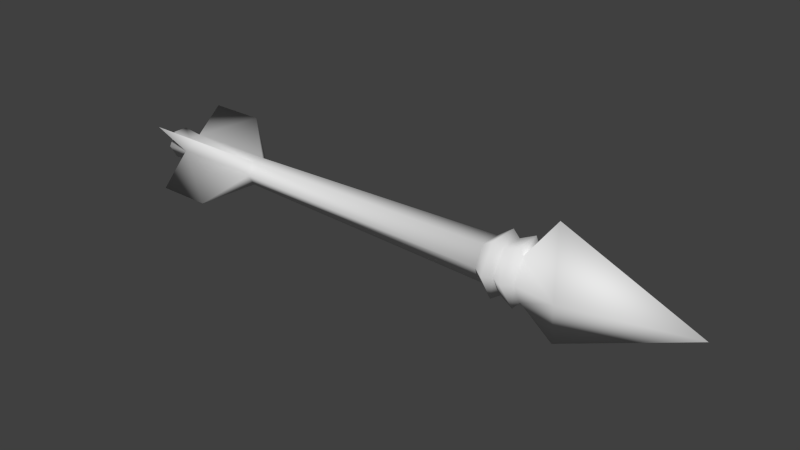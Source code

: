 # Source: arrow1.blend  (saved by Blender 2.73.0; exported with 4.5.12 LTS)
import bpy
from mathutils import Matrix  # noqa: F401  (used for matrix-valued properties, if any)

bpy.ops.wm.read_factory_settings(use_empty=True)
scene = bpy.context.scene
scene.name = 'Scene'

# ---- collections
col_collection_1 = bpy.data.collections.new('Collection 1'); scene.collection.children.link(col_collection_1)

# ---- materials (node trees are filled in below, after node groups)
mat_material_002 = bpy.data.materials.new('Material.002')
mat_material_002.alpha_threshold = 0.0
mat_material_002.use_transparent_shadow = False
mat_material_002.roughness = 0.5

# ---- material node trees

# ---- world
world_world = bpy.data.worlds.new('World'); scene.world = world_world
world_world.color = (0.05088, 0.05088, 0.05088)
world_world.use_sun_shadow = False
world_world.sun_shadow_jitter_overblur = 0.0
world_world.cycles.sampling_method = 'MANUAL'
world_world.cycles.sample_map_resolution = 256

# ---- meshes
me_circle_001 = bpy.data.meshes.new('Circle.001')
me_circle_001.from_pydata([(-0.2152, 0.01018, 0.01911), (-0.2152, -0.01018, 0.01911), (0.2245, 0.01589, 0.02899), (0.2245, -0.01589, 0.02899), (0.2444, 0.02373, 0.04257), (0.2444, -0.02373, 0.04257), (0.2576, 0.01902, 0.03441), (0.2576, -0.01902, 0.03441), (0.2797, 0.0245, 0.04369), (0.2797, -0.0245, 0.04369), (0.2882, 0.01881, 0.03406), (0.2882, -0.01881, 0.03406), (0.3279, 1.306e-08, 0.08999), (-0.3615, -0.01018, 0.01911), (-0.3615, 0.01018, 0.01911), (-0.3965, -0.01174, 0.02181), (-0.3965, 0.01174, 0.02181), (-0.2802, 0.06193, 0.05264), (-0.2802, -0.06193, 0.05264), (-0.3694, -0.06193, 0.05264), (-0.3694, 0.06193, 0.05264), (-0.2152, 0.02036, 0.0), (-0.2152, 0.01018, -0.01911), (-0.2152, -0.01018, -0.01911), (-0.2152, -0.02036, 0.0), (0.2245, 0.03177, 0.0), (0.2245, 0.01589, -0.02899), (0.2245, -0.01589, -0.02899), (0.2245, -0.03177, 0.0), (0.2444, 0.04745, 0.0), (0.2444, 0.02373, -0.04257), (0.2444, -0.02373, -0.04257), (0.2444, -0.04745, 0.0), (0.2576, 0.03803, 0.0), (0.2576, 0.01902, -0.03441), (0.2576, -0.01902, -0.03441), (0.2576, -0.03803, 0.0), (0.2754, 0.049, 0.0), (0.2797, 0.0245, -0.04369), (0.2797, -0.0245, -0.04369), (0.2754, -0.049, 0.0), (0.2885, 0.03762, 0.0), (0.2882, 0.01881, -0.03406), (0.2882, -0.01881, -0.03406), (0.2885, -0.03762, 0.0), (0.3535, 0.04547, 0.0), (0.3279, 1.306e-08, -0.08999), (0.3535, -0.04547, 0.0), (0.5373, 4.032e-08, 0.0), (-0.3615, -0.02036, 0.0), (-0.3615, -0.01018, -0.01911), (-0.3615, 0.01018, -0.01911), (-0.3615, 0.02036, 0.0), (-0.3965, -0.02348, 0.0), (-0.3965, -0.01174, -0.02181), (-0.3965, 0.01174, -0.02181), (-0.3965, 0.02348, 0.0), (-0.2802, 0.06193, -0.05264), (-0.2802, -0.06193, -0.05264), (-0.3694, -0.06193, -0.05264), (-0.3694, 0.06193, -0.05264)], [], [(1, 24, 28, 3), (0, 1, 3, 2), (21, 0, 2, 25), (3, 28, 32, 5), (2, 3, 5, 4), (25, 2, 4, 29), (5, 32, 36, 7), (4, 5, 7, 6), (29, 4, 6, 33), (7, 36, 40, 9), (6, 7, 9, 8), (33, 6, 8, 37), (9, 40, 44, 11), (8, 9, 11, 10), (37, 8, 10, 41), (41, 10, 12, 45), (1, 0, 14, 13), (24, 1, 18), (11, 44, 47, 12), (10, 11, 12), (14, 52, 56, 16), (13, 14, 16, 15), (49, 13, 15, 53), (45, 12, 48), (12, 47, 48), (52, 14, 20), (49, 24, 18, 19), (1, 13, 19, 18), (13, 49, 19), (21, 52, 20, 17), (14, 0, 17, 20), (0, 21, 17), (23, 27, 28, 24), (22, 26, 27, 23), (21, 25, 26, 22), (27, 31, 32, 28), (26, 30, 31, 27), (25, 29, 30, 26), (31, 35, 36, 32), (30, 34, 35, 31), (29, 33, 34, 30), (35, 39, 40, 36), (34, 38, 39, 35), (33, 37, 38, 34), (39, 43, 44, 40), (38, 42, 43, 39), (37, 41, 42, 38), (41, 45, 46, 42), (23, 50, 51, 22), (24, 58, 23), (43, 46, 47, 44), (42, 46, 43), (51, 55, 56, 52), (50, 54, 55, 51), (49, 53, 54, 50), (45, 48, 46), (46, 48, 47), (52, 60, 51), (49, 59, 58, 24), (23, 58, 59, 50), (50, 59, 49), (21, 57, 60, 52), (51, 60, 57, 22), (22, 57, 21), (15, 16, 56, 55, 54, 53)])
me_circle_001.polygons.foreach_set('use_smooth', [True] * 65)
_uv = me_circle_001.uv_layers.new(name='UVMap')
_uv.uv.foreach_set('vector', [0.02109, 0.8579, 0.02164, 0.821, 0.9357, 0.821, 0.9349, 0.8773, 0.01945, 0.8925, 0.02109, 0.8579, 0.9349, 0.8773, 0.9323, 0.9314, 0.01649, 0.9294, 0.01945, 0.8925, 0.9323, 0.9314, 0.9278, 0.9877, 0.3346, 0.3803, 0.3446, 0.2937, 0.3999, 0.2926, 0.3993, 0.377, 0.3497, 0.4668, 0.3346, 0.3803, 0.3993, 0.377, 0.4049, 0.4616, 0.3547, 0.5525, 0.3497, 0.4668, 0.4049, 0.4616, 0.4186, 0.5683, 0.3993, 0.377, 0.3999, 0.2926, 0.4279, 0.2921, 0.4292, 0.3755, 0.4049, 0.4616, 0.3993, 0.377, 0.4292, 0.3755, 0.4418, 0.4576, 0.4186, 0.5683, 0.4049, 0.4616, 0.4418, 0.4576, 0.4524, 0.553, 0.4292, 0.3755, 0.4279, 0.2921, 0.4651, 0.2913, 0.4801, 0.3718, 0.4418, 0.4576, 0.4292, 0.3755, 0.4801, 0.3718, 0.4866, 0.4511, 0.4524, 0.553, 0.4418, 0.4576, 0.4866, 0.4511, 0.4994, 0.5604, 0.4801, 0.3718, 0.4651, 0.2913, 0.5029, 0.2906, 0.5028, 0.37, 0.4866, 0.4511, 0.4801, 0.3718, 0.5028, 0.37, 0.515, 0.4462, 0.4994, 0.5604, 0.4866, 0.4511, 0.515, 0.4462, 0.5419, 0.5358, 0.5594, 0.5437, 0.5572, 0.4553, 0.6531, 0.3962, 0.7081, 0.55, 0.7274, 0.5913, 0.7274, 0.6354, 0.4103, 0.6354, 0.4103, 0.5913, 0.07023, 0.4236, 0.01778, 0.4284, 0.01884, 0.1994, 0.5445, 0.3618, 0.543, 0.2757, 0.657, 0.2781, 0.6531, 0.3962, 0.5572, 0.4553, 0.5445, 0.3618, 0.6531, 0.3962, 0.0963, 0.6771, 0.04807, 0.6916, 0.0213, 0.6143, 0.07648, 0.5978, 0.1427, 0.6677, 0.0963, 0.6771, 0.07648, 0.5978, 0.13, 0.5869, 0.1927, 0.6622, 0.1427, 0.6677, 0.13, 0.5869, 0.1872, 0.5806, 0.7081, 0.55, 0.6531, 0.3962, 0.9882, 0.2851, 0.6531, 0.3962, 0.657, 0.2781, 0.9882, 0.2851, 0.289, 0.06504, 0.258, 0.1005, 0.1356, 0.009326, 0.258, 0.1005, 0.07023, 0.4236, 0.01884, 0.1994, 0.1356, 0.009326, 0.002584, 0.5915, 0.1763, 0.2815, 0.3228, 0.3408, 0.217, 0.5297, 0.289, 0.06504, 0.258, 0.1005, 0.1356, 0.009326, 0.002584, 0.5915, 0.1763, 0.2815, 0.3228, 0.3408, 0.217, 0.5297, 0.258, 0.1005, 0.07023, 0.4236, 0.01884, 0.1994, 0.1356, 0.009326, 0.07023, 0.4236, 0.01778, 0.4284, 0.01884, 0.1994, 0.02109, 0.7841, 0.9349, 0.7646, 0.9357, 0.821, 0.02164, 0.821, 0.01945, 0.7494, 0.9323, 0.7105, 0.9349, 0.7646, 0.02109, 0.7841, 0.01649, 0.7125, 0.9278, 0.6542, 0.9323, 0.7105, 0.01945, 0.7494, 0.3312, 0.2075, 0.396, 0.2083, 0.3999, 0.2926, 0.3446, 0.2937, 0.343, 0.1205, 0.3984, 0.1236, 0.396, 0.2083, 0.3312, 0.2075, 0.3447, 0.03467, 0.408, 0.01636, 0.3984, 0.1236, 0.343, 0.1205, 0.396, 0.2083, 0.426, 0.2086, 0.4279, 0.2921, 0.3999, 0.2926, 0.3984, 0.1236, 0.4353, 0.1261, 0.426, 0.2086, 0.396, 0.2083, 0.408, 0.01636, 0.4423, 0.03032, 0.4353, 0.1261, 0.3984, 0.1236, 0.426, 0.2086, 0.477, 0.2104, 0.4651, 0.2913, 0.4279, 0.2921, 0.4353, 0.1261, 0.4804, 0.1309, 0.477, 0.2104, 0.426, 0.2086, 0.4423, 0.03032, 0.489, 0.02118, 0.4804, 0.1309, 0.4353, 0.1261, 0.477, 0.2104, 0.4998, 0.2113, 0.5029, 0.2906, 0.4651, 0.2913, 0.4804, 0.1309, 0.509, 0.1347, 0.4998, 0.2113, 0.477, 0.2104, 0.489, 0.02118, 0.5324, 0.04413, 0.509, 0.1347, 0.4804, 0.1309, 0.5706, 0.008651, 0.7195, 0.008651, 0.6581, 0.1599, 0.5648, 0.09689, 0.7274, 0.6354, 0.4103, 0.6354, 0.4103, 0.5913, 0.7274, 0.5913, 0.01778, 0.4284, 0.01884, 0.1994, 0.07023, 0.4236, 0.5481, 0.1898, 0.6581, 0.1599, 0.657, 0.2781, 0.543, 0.2757, 0.5648, 0.09689, 0.6581, 0.1599, 0.5481, 0.1898, 0.2903, 0.664, 0.2993, 0.5827, 0.3562, 0.5917, 0.3401, 0.6719, 0.2431, 0.6609, 0.2448, 0.5792, 0.2993, 0.5827, 0.2903, 0.664, 0.1927, 0.6622, 0.1872, 0.5806, 0.2448, 0.5792, 0.2431, 0.6609, 0.7195, 0.008651, 0.9882, 0.2851, 0.6581, 0.1599, 0.6581, 0.1599, 0.9882, 0.2851, 0.657, 0.2781, 0.258, 0.1005, 0.1356, 0.009326, 0.289, 0.06504, 0.1763, 0.2815, 0.3228, 0.3408, 0.217, 0.5297, 0.002584, 0.5915, 0.07023, 0.4236, 0.01884, 0.1994, 0.1356, 0.009326, 0.258, 0.1005, 0.258, 0.1005, 0.1356, 0.009326, 0.289, 0.06504, 0.07023, 0.4236, 0.01884, 0.1994, 0.1356, 0.009326, 0.258, 0.1005, 0.1763, 0.2815, 0.3228, 0.3408, 0.217, 0.5297, 0.002584, 0.5915, 0.01778, 0.4284, 0.01884, 0.1994, 0.07023, 0.4236, 0.8347, 0.4497, 0.9227, 0.4497, 0.9667, 0.5315, 0.9227, 0.6132, 0.8346, 0.6132, 0.7906, 0.5314])
me_circle_001.materials.append(mat_material_002)
me_circle_001.use_remesh_preserve_volume = False
me_circle_001.use_remesh_preserve_attributes = False
me_circle_001.use_mirror_vertex_groups = False
me_circle_001.use_paint_bone_selection = False
me_circle_001.use_paint_mask = True
me_circle_001.update()

# ---- objects
ob_arrow1 = bpy.data.objects.new('arrow1', me_circle_001)

# ---- transforms, parenting, visibility, modifiers, constraints
ob_arrow1.location = (0.0, 0.0, 0.0)
ob_arrow1.lineart.crease_threshold = 0.0

# ---- collection membership
col_collection_1.objects.link(ob_arrow1)

# ---- scene / render settings (as saved in the file)
scene.frame_start = 1; scene.frame_end = 250; scene.frame_set(1)
scene.render.engine = 'BLENDER_EEVEE_NEXT'
scene.render.resolution_percentage = 50
scene.render.dither_intensity = 0.0
scene.cycles.use_denoising = False
scene.cycles.samples = 10
scene.cycles.sampling_pattern = 'TABULATED_SOBOL'
scene.cycles.light_sampling_threshold = 0.0
scene.cycles.use_adaptive_sampling = False
scene.cycles.use_light_tree = False
scene.cycles.blur_glossy = 0.0
scene.cycles.pixel_filter_type = 'GAUSSIAN'
scene.cycles.sample_clamp_indirect = 0.0
scene.view_settings.view_transform = 'Standard'
bpy.context.view_layer.update()

# ---- added for rendering (the .blend has no active camera and no usable light): camera, sun
cam_auto = bpy.data.cameras.new('AutoCamera')
cam_auto.lens = 50.0
cam_auto.sensor_width = 36.0
cam_auto.clip_end = 1000.0
ob_auto_camera = bpy.data.objects.new('AutoCamera', cam_auto)
scene.collection.objects.link(ob_auto_camera)
ob_auto_camera.location = (0.957722, -1.06476, 0.709843)
ob_auto_camera.rotation_euler = (1.09748, -7.21219e-08, 0.694738)
scene.camera = ob_auto_camera
light_auto_sun = bpy.data.lights.new('AutoSun', 'SUN')
light_auto_sun.energy = 3.0
light_auto_sun.angle = 0.0523599
ob_auto_sun = bpy.data.objects.new('AutoSun', light_auto_sun)
scene.collection.objects.link(ob_auto_sun)
ob_auto_sun.rotation_euler = (0.872665, 0.174533, 0.523599)
bpy.context.view_layer.update()
